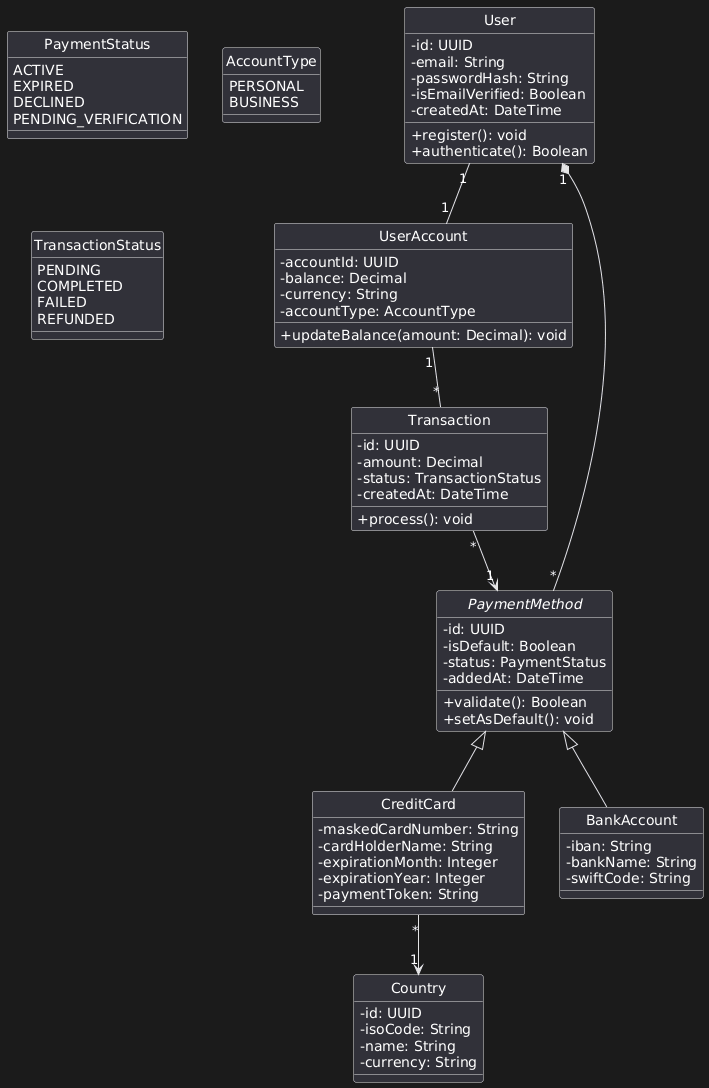

The diagram above was rendered by PlantUML. Its source (embedded in the PNG):
@startuml
skinparam classAttributeIconSize 0
hide circle
class User {
  - id: UUID
  - email: String
  - passwordHash: String
  - isEmailVerified: Boolean
  - createdAt: DateTime
  + register(): void
  + authenticate(): Boolean
}
class UserAccount {
  - accountId: UUID
  - balance: Decimal
  - currency: String
  - accountType: AccountType
  + updateBalance(amount: Decimal): void
}
abstract class PaymentMethod {
  - id: UUID
  - isDefault: Boolean
  - status: PaymentStatus
  - addedAt: DateTime
  + validate(): Boolean
  + setAsDefault(): void
}
class CreditCard {
  - maskedCardNumber: String
  - cardHolderName: String
  - expirationMonth: Integer
  - expirationYear: Integer
  - paymentToken: String
}
class BankAccount {
  - iban: String
  - bankName: String
  - swiftCode: String
}
class Country {
  - id: UUID
  - isoCode: String
  - name: String
  - currency: String
}
class Transaction {
  - id: UUID
  - amount: Decimal
  - status: TransactionStatus
  - createdAt: DateTime
  + process(): void
}
enum PaymentStatus {
  ACTIVE
  EXPIRED
  DECLINED
  PENDING_VERIFICATION
}
enum AccountType {
  PERSONAL
  BUSINESS
}
enum TransactionStatus {
  PENDING
  COMPLETED
  FAILED
  REFUNDED
}
User "1" -- "1" UserAccount
User "1" *-- "*" PaymentMethod
PaymentMethod <|-- CreditCard
PaymentMethod <|-- BankAccount
CreditCard "*" --> "1" Country
UserAccount "1" -- "*" Transaction
Transaction "*" --> "1" PaymentMethod
@enduml